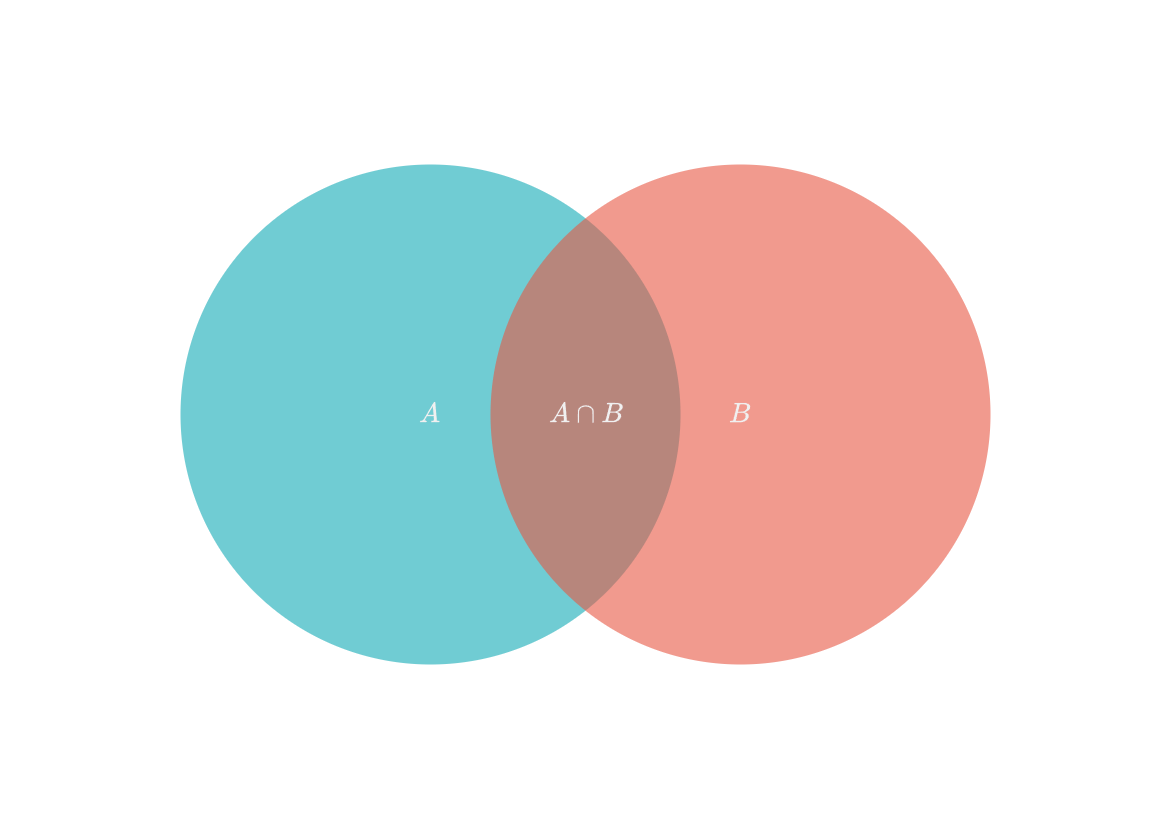

The diagram above was exported from draw.io. Its source (the exported page's mxGraphModel, read from the mxfile embedded in the PNG):
<mxGraphModel dx="1764" dy="1060" grid="1" gridSize="10" guides="1" tooltips="1" connect="1" arrows="1" fold="1" page="1" pageScale="1" pageWidth="1169" pageHeight="827" background="none" math="1" shadow="0">
  <root>
    <mxCell id="0" />
    <mxCell id="1" parent="0" />
    <mxCell id="21532" value="" style="ellipse;fillColor=#12AAB5;opacity=60;strokeColor=none;html=1;fontColor=#FFFFFF;" parent="1" vertex="1">
      <mxGeometry x="180" y="164" width="500" height="500" as="geometry" />
    </mxCell>
    <mxCell id="21533" value="" style="ellipse;fillColor=#e85642;opacity=60;strokeColor=none;html=1;fontColor=#FFFFFF;" parent="1" vertex="1">
      <mxGeometry x="490" y="164" width="500" height="500" as="geometry" />
    </mxCell>
    <mxCell id="3ihwqK6zqxV63MNtNBJ8-21543" value="&lt;font style=&quot;font-size: 24px;&quot;&gt;$$A$$&lt;/font&gt;" style="text;html=1;align=center;verticalAlign=middle;whiteSpace=wrap;rounded=0;" vertex="1" parent="1">
      <mxGeometry x="400" y="399" width="60" height="30" as="geometry" />
    </mxCell>
    <mxCell id="3ihwqK6zqxV63MNtNBJ8-21544" value="&lt;font style=&quot;font-size: 24px;&quot;&gt;$$B$$&lt;/font&gt;" style="text;html=1;align=center;verticalAlign=middle;whiteSpace=wrap;rounded=0;" vertex="1" parent="1">
      <mxGeometry x="710" y="399" width="60" height="30" as="geometry" />
    </mxCell>
    <mxCell id="3ihwqK6zqxV63MNtNBJ8-21545" value="&lt;span style=&quot;font-size: 24px;&quot;&gt;$$A\cap B$$&lt;/span&gt;" style="text;html=1;align=center;verticalAlign=middle;whiteSpace=wrap;rounded=0;" vertex="1" parent="1">
      <mxGeometry x="555.5" y="399" width="60" height="30" as="geometry" />
    </mxCell>
  </root>
</mxGraphModel>